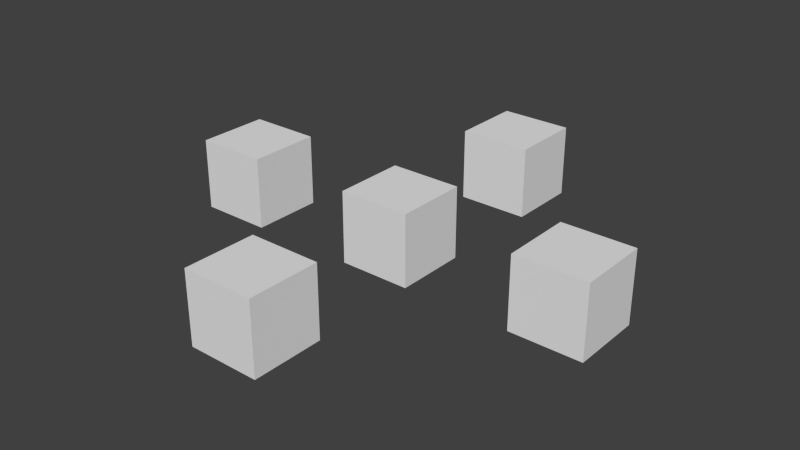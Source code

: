 # Source: linkedcopies.blend  (saved by Blender 2.63.0; exported with 4.5.12 LTS)
import bpy
from mathutils import Matrix  # noqa: F401  (used for matrix-valued properties, if any)

bpy.ops.wm.read_factory_settings(use_empty=True)
scene = bpy.context.scene
scene.name = 'Scene'

# ---- collections
col_collection_1 = bpy.data.collections.new('Collection 1'); scene.collection.children.link(col_collection_1)

# ---- materials (node trees are filled in below, after node groups)
mat_material = bpy.data.materials.new('Material')
mat_material.alpha_threshold = 0.0
mat_material.use_transparent_shadow = False
mat_material.roughness = 0.5
mat_material.line_color = (0.0, 0.0, 0.0, 1.0)

# ---- material node trees

# ---- world
world_world = bpy.data.worlds.new('World'); scene.world = world_world
world_world.color = (0.05088, 0.05088, 0.05088)
world_world.use_sun_shadow = False
world_world.sun_shadow_jitter_overblur = 0.0
world_world.cycles.sampling_method = 'MANUAL'
world_world.cycles.sample_map_resolution = 256

# ---- meshes
me_cube = bpy.data.meshes.new('Cube')
me_cube.from_pydata([(-1.0, -1.0, -1.0), (-1.0, 1.0, -1.0), (1.0, 1.0, -1.0), (1.0, -1.0, -1.0), (-1.0, -1.0, 1.0), (-1.0, 1.0, 1.0), (1.0, 1.0, 1.0), (1.0, -1.0, 1.0)], [], [(4, 5, 1), (5, 6, 2), (6, 7, 3), (7, 4, 0), (0, 1, 2), (7, 6, 5), (0, 4, 1), (1, 5, 2), (2, 6, 3), (3, 7, 0), (3, 0, 2), (4, 7, 5)])
_uv = me_cube.uv_layers.new(name='UVMap')
_uv.uv.foreach_set('vector', [0.6667, 0.3323, 0.3344, 0.3333, 0.3333, 0.001019, 0.00102, 0.3333, 0.0, 0.00102, 0.3323, 0.0, 0.3333, 0.6656, 0.001019, 0.6667, 0.0, 0.3344, 0.3344, 0.6667, 0.3333, 0.3344, 0.6656, 0.3333, 1.0, 0.3323, 0.6677, 0.3333, 0.6667, 0.001019, 0.3333, 0.6677, 0.6656, 0.6667, 0.6667, 0.999, 0.6656, 0.0, 0.6667, 0.3323, 0.3333, 0.001019, 0.3333, 0.3323, 0.00102, 0.3333, 0.3323, 0.0, 0.3323, 0.3333, 0.3333, 0.6656, 0.0, 0.3344, 0.6667, 0.6656, 0.3344, 0.6667, 0.6656, 0.3333, 0.999, 0.0, 1.0, 0.3323, 0.6667, 0.001019, 0.3344, 1.0, 0.3333, 0.6677, 0.6667, 0.999])
me_cube.materials.append(mat_material)
me_cube.use_remesh_preserve_volume = False
me_cube.use_remesh_preserve_attributes = False
me_cube.use_mirror_vertex_groups = False
me_cube.update()

# ---- objects
ob_cube_004 = bpy.data.objects.new('Cube.004', me_cube)
ob_cube_003 = bpy.data.objects.new('Cube.003', me_cube)
ob_cube_002 = bpy.data.objects.new('Cube.002', me_cube)
ob_cube_001 = bpy.data.objects.new('Cube.001', me_cube)
ob_cube = bpy.data.objects.new('Cube', me_cube)

# ---- transforms, parenting, visibility, modifiers, constraints
ob_cube_004.location = (0.0, -5.0, 0.0)
ob_cube_004.lineart.crease_threshold = 0.0
ob_cube_003.location = (0.0, 5.0, 0.0)
ob_cube_003.lineart.crease_threshold = 0.0
ob_cube_002.location = (-5.0, 0.0, 0.0)
ob_cube_002.lineart.crease_threshold = 0.0
ob_cube_001.location = (5.0, 0.0, 0.0)
ob_cube_001.lineart.crease_threshold = 0.0
ob_cube.location = (0.0, 0.0, 0.0)
ob_cube.lineart.crease_threshold = 0.0

# ---- collection membership
col_collection_1.objects.link(ob_cube_004)
col_collection_1.objects.link(ob_cube_003)
col_collection_1.objects.link(ob_cube_002)
col_collection_1.objects.link(ob_cube_001)
col_collection_1.objects.link(ob_cube)

# ---- scene / render settings (as saved in the file)
scene.frame_start = 1; scene.frame_end = 250; scene.frame_set(1)
scene.render.engine = 'BLENDER_EEVEE_NEXT'
scene.render.image_settings.color_mode = 'RGB'
scene.render.image_settings.compression = 90
scene.render.resolution_percentage = 50
scene.render.dither_intensity = 0.0
scene.render.bake_margin = 2
scene.render.bake_bias = 0.0
scene.cycles.use_denoising = False
scene.cycles.samples = 10
scene.cycles.sampling_pattern = 'TABULATED_SOBOL'
scene.cycles.light_sampling_threshold = 0.0
scene.cycles.use_adaptive_sampling = False
scene.cycles.use_light_tree = False
scene.cycles.blur_glossy = 0.0
scene.cycles.volume_bounces = 1
scene.cycles.pixel_filter_type = 'GAUSSIAN'
scene.cycles.sample_clamp_indirect = 0.0
scene.view_settings.view_transform = 'Standard'
bpy.context.view_layer.update()

# ---- added for rendering (the .blend has no active camera and no usable light): camera, sun
cam_auto = bpy.data.cameras.new('AutoCamera')
cam_auto.lens = 50.0
cam_auto.sensor_width = 36.0
cam_auto.clip_end = 1000.0
ob_auto_camera = bpy.data.objects.new('AutoCamera', cam_auto)
scene.collection.objects.link(ob_auto_camera)
ob_auto_camera.location = (15.8102, -18.9723, 12.6482)
ob_auto_camera.rotation_euler = (1.09748, -7.21219e-08, 0.694738)
scene.camera = ob_auto_camera
light_auto_sun = bpy.data.lights.new('AutoSun', 'SUN')
light_auto_sun.energy = 3.0
light_auto_sun.angle = 0.0523599
ob_auto_sun = bpy.data.objects.new('AutoSun', light_auto_sun)
scene.collection.objects.link(ob_auto_sun)
ob_auto_sun.rotation_euler = (0.872665, 0.174533, 0.523599)
bpy.context.view_layer.update()
